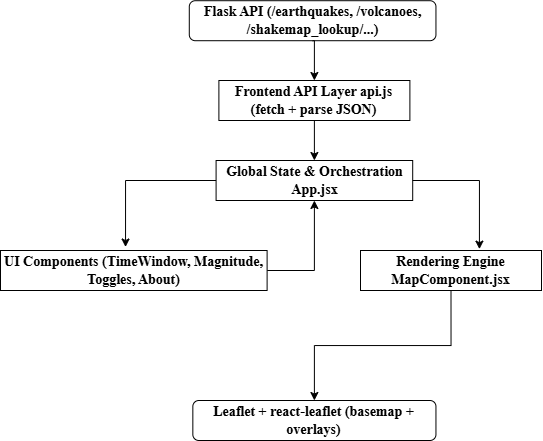

The diagram above was exported from draw.io. Its source (the exported page's mxGraphModel, read from the mxfile embedded in the PNG):
<mxGraphModel dx="918" dy="454" grid="1" gridSize="10" guides="1" tooltips="1" connect="1" arrows="1" fold="1" page="1" pageScale="1" pageWidth="827" pageHeight="1169" background="none" math="0" shadow="0">
  <root>
    <mxCell id="0" />
    <mxCell id="1" parent="0" />
    <mxCell id="xC97gAdx16WuE-K6CDGM-28" edge="1" parent="1" style="edgeStyle=orthogonalEdgeStyle;rounded=0;orthogonalLoop=1;jettySize=auto;html=1;exitX=0.75;exitY=1;exitDx=0;exitDy=0;entryX=1;entryY=0.5;entryDx=0;entryDy=0;fontStyle=1;fontSize=14;">
      <mxGeometry relative="1" as="geometry">
        <mxPoint x="725" y="160" as="sourcePoint" />
      </mxGeometry>
    </mxCell>
    <mxCell id="xC97gAdx16WuE-K6CDGM-42" edge="1" parent="1" style="edgeStyle=orthogonalEdgeStyle;rounded=0;orthogonalLoop=1;jettySize=auto;html=1;exitX=1;exitY=0.75;exitDx=0;exitDy=0;entryX=0.842;entryY=0.994;entryDx=0;entryDy=0;entryPerimeter=0;">
      <mxGeometry relative="1" as="geometry">
        <mxPoint x="755" y="350" as="sourcePoint" />
      </mxGeometry>
    </mxCell>
    <mxCell id="xC97gAdx16WuE-K6CDGM-94" edge="1" parent="1" source="xC97gAdx16WuE-K6CDGM-103" style="edgeStyle=orthogonalEdgeStyle;rounded=0;orthogonalLoop=1;jettySize=auto;html=1;exitX=0.5;exitY=1;exitDx=0;exitDy=0;entryX=0.5;entryY=0;entryDx=0;entryDy=0;fontStyle=1;fontSize=14;">
      <mxGeometry relative="1" as="geometry">
        <mxPoint x="833.8947368421054" y="370.2105263157895" as="targetPoint" />
      </mxGeometry>
    </mxCell>
    <mxCell id="xC97gAdx16WuE-K6CDGM-95" parent="1" style="rounded=1;whiteSpace=wrap;html=1;fontStyle=1;fontSize=14;" value="&lt;font face=&quot;Times New Roman&quot;&gt;Flask API (/earthquakes, /volcanoes, /shakemap_lookup/...)&lt;/font&gt;" vertex="1">
      <mxGeometry height="40" width="246.66" x="708.7900000000001" y="290.21" as="geometry" />
    </mxCell>
    <mxCell id="xC97gAdx16WuE-K6CDGM-96" edge="1" parent="1" style="edgeStyle=orthogonalEdgeStyle;rounded=0;orthogonalLoop=1;jettySize=auto;html=1;exitX=0.75;exitY=1;exitDx=0;exitDy=0;entryX=1;entryY=0.5;entryDx=0;entryDy=0;fontStyle=1;fontSize=14;">
      <mxGeometry relative="1" as="geometry">
        <mxPoint x="1144.8947368421054" y="410.2105263157895" as="sourcePoint" />
      </mxGeometry>
    </mxCell>
    <mxCell id="xC97gAdx16WuE-K6CDGM-97" edge="1" parent="1" style="edgeStyle=orthogonalEdgeStyle;rounded=0;orthogonalLoop=1;jettySize=auto;html=1;exitX=1;exitY=0.75;exitDx=0;exitDy=0;entryX=0.842;entryY=0.994;entryDx=0;entryDy=0;entryPerimeter=0;">
      <mxGeometry relative="1" as="geometry">
        <mxPoint x="1174.8947368421054" y="600.2105263157895" as="sourcePoint" />
      </mxGeometry>
    </mxCell>
    <mxCell id="xC97gAdx16WuE-K6CDGM-102" edge="1" parent="1" source="xC97gAdx16WuE-K6CDGM-103" style="edgeStyle=orthogonalEdgeStyle;rounded=0;orthogonalLoop=1;jettySize=auto;html=1;exitX=0.5;exitY=1;exitDx=0;exitDy=0;entryX=0.5;entryY=0;entryDx=0;entryDy=0;" target="xC97gAdx16WuE-K6CDGM-105">
      <mxGeometry relative="1" as="geometry" />
    </mxCell>
    <mxCell id="xC97gAdx16WuE-K6CDGM-105" parent="1" style="rounded=0;whiteSpace=wrap;html=1;fontSize=14;fontStyle=1" value="&lt;font face=&quot;Times New Roman&quot;&gt;Global State &amp;amp; Orchestration App.jsx&lt;/font&gt;" vertex="1">
      <mxGeometry height="40" width="196.61" x="735.59" y="450" as="geometry" />
    </mxCell>
    <mxCell id="xC97gAdx16WuE-K6CDGM-106" parent="1" style="rounded=1;whiteSpace=wrap;html=1;fontStyle=1;fontSize=14;" value="&lt;font face=&quot;Times New Roman&quot;&gt;Leaflet + react-leaflet (basemap + overlays)&lt;/font&gt;" vertex="1">
      <mxGeometry height="40" width="243.11" x="712.34" y="690" as="geometry" />
    </mxCell>
    <mxCell id="xC97gAdx16WuE-K6CDGM-107" edge="1" parent="1" source="xC97gAdx16WuE-K6CDGM-95" style="edgeStyle=orthogonalEdgeStyle;rounded=0;orthogonalLoop=1;jettySize=auto;html=1;exitX=0.5;exitY=1;exitDx=0;exitDy=0;entryX=0.5;entryY=0;entryDx=0;entryDy=0;fontStyle=1;fontSize=14;" target="xC97gAdx16WuE-K6CDGM-103" value="">
      <mxGeometry relative="1" as="geometry">
        <mxPoint x="834" y="330" as="sourcePoint" />
        <mxPoint x="833.8947368421054" y="370.2105263157895" as="targetPoint" />
      </mxGeometry>
    </mxCell>
    <mxCell id="xC97gAdx16WuE-K6CDGM-103" parent="1" style="rounded=0;whiteSpace=wrap;html=1;fontSize=14;fontStyle=1" value="&lt;font face=&quot;Times New Roman&quot;&gt;Frontend API Layer api.js (fetch + parse JSON)&lt;/font&gt;" vertex="1">
      <mxGeometry height="40" width="191" x="738.3947368421054" y="370.00052631578944" as="geometry" />
    </mxCell>
    <mxCell id="9HhioRw536khD1XhQCQ8-4" edge="1" parent="1" source="xC97gAdx16WuE-K6CDGM-111" style="edgeStyle=orthogonalEdgeStyle;rounded=0;orthogonalLoop=1;jettySize=auto;html=1;exitX=1;exitY=0.5;exitDx=0;exitDy=0;entryX=0.5;entryY=1;entryDx=0;entryDy=0;" target="xC97gAdx16WuE-K6CDGM-105">
      <mxGeometry relative="1" as="geometry" />
    </mxCell>
    <mxCell id="xC97gAdx16WuE-K6CDGM-111" parent="1" style="rounded=0;whiteSpace=wrap;html=1;fontSize=14;fontStyle=1" value="&lt;font face=&quot;Times New Roman&quot;&gt;UI Components (TimeWindow, Magnitude, Toggles, About)&lt;/font&gt;" vertex="1">
      <mxGeometry height="40" width="266.61" x="520" y="540" as="geometry" />
    </mxCell>
    <mxCell id="9HhioRw536khD1XhQCQ8-5" edge="1" parent="1" source="xC97gAdx16WuE-K6CDGM-113" style="edgeStyle=orthogonalEdgeStyle;rounded=0;orthogonalLoop=1;jettySize=auto;html=1;exitX=0.5;exitY=1;exitDx=0;exitDy=0;entryX=0.5;entryY=0;entryDx=0;entryDy=0;" target="xC97gAdx16WuE-K6CDGM-106">
      <mxGeometry relative="1" as="geometry" />
    </mxCell>
    <mxCell id="xC97gAdx16WuE-K6CDGM-113" parent="1" style="rounded=0;whiteSpace=wrap;html=1;fontSize=14;fontStyle=1" value="&lt;font face=&quot;Times New Roman&quot;&gt;Rendering Engine MapComponent.jsx&lt;/font&gt;" vertex="1">
      <mxGeometry height="40" width="181" x="880" y="540" as="geometry" />
    </mxCell>
    <mxCell id="9HhioRw536khD1XhQCQ8-1" edge="1" parent="1" source="xC97gAdx16WuE-K6CDGM-105" style="edgeStyle=orthogonalEdgeStyle;rounded=0;orthogonalLoop=1;jettySize=auto;html=1;exitX=0;exitY=0.5;exitDx=0;exitDy=0;entryX=0.469;entryY=-0.087;entryDx=0;entryDy=0;entryPerimeter=0;" target="xC97gAdx16WuE-K6CDGM-111">
      <mxGeometry relative="1" as="geometry" />
    </mxCell>
    <mxCell id="9HhioRw536khD1XhQCQ8-2" edge="1" parent="1" source="xC97gAdx16WuE-K6CDGM-105" style="edgeStyle=orthogonalEdgeStyle;rounded=0;orthogonalLoop=1;jettySize=auto;html=1;exitX=1;exitY=0.5;exitDx=0;exitDy=0;entryX=0.657;entryY=-0.034;entryDx=0;entryDy=0;entryPerimeter=0;" target="xC97gAdx16WuE-K6CDGM-113">
      <mxGeometry relative="1" as="geometry" />
    </mxCell>
  </root>
</mxGraphModel>